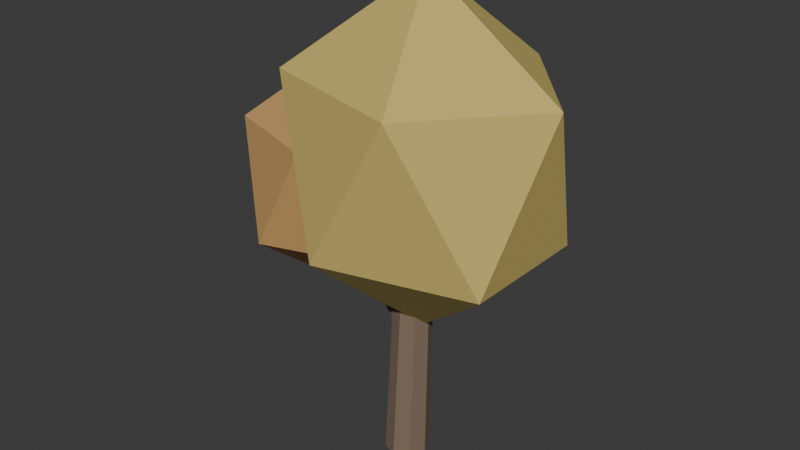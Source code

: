 # Source: campus_tree_autumn_bare_v01.blend  (saved by Blender 5.2.44; exported with 4.5.12 LTS)
import bpy
from mathutils import Matrix  # noqa: F401  (used for matrix-valued properties, if any)

bpy.ops.wm.read_factory_settings(use_empty=True)
scene = bpy.context.scene
scene.name = 'Scene'

# ---- collections
col_collection = bpy.data.collections.new('Collection'); scene.collection.children.link(col_collection)

# ---- images (referenced by path relative to the original .blend; pixels are not part of the script)
import os
ASSET_DIR = os.environ.get("B2B_ASSET_DIR", "")  # directory of the original .blend (textures are referenced by path, not embedded)
HERE = os.path.dirname(os.path.abspath(__file__))  # packed textures are extracted next to this script under _unpacked/

def load_image(name, relpath, width, height, colorspace="sRGB"):
    """Load a texture the original file referenced (path relative to the .blend, or extracted next to this script)."""
    p = next((c for c in (os.path.join(HERE, relpath), os.path.join(ASSET_DIR, relpath)) if relpath and os.path.exists(c)), "")
    if p:
        img = bpy.data.images.load(p, check_existing=True)
        img.name = name
    else:  # same state as the original file: an image datablock whose file is absent (Cycles renders it pink)
        img = bpy.data.images.new(name, width, height)
        img.source = "FILE"
        img.filepath = "//" + (relpath or name)
    img.colorspace_settings.name = colorspace
    return img
img_campus_forest_palette___packed = load_image('Campus forest palette · packed', '_unpacked/forest_palette.9ec37d1e.png', 64, 4, 'sRGB')

# ---- materials (node trees are filled in below, after node groups)
mat_campus_forest_palette = bpy.data.materials.new('campus_forest_palette')

# ---- material node trees
mat_campus_forest_palette.use_nodes = True; mat_campus_forest_palette.node_tree.nodes.clear()
_N = mat_campus_forest_palette.node_tree.nodes; _L = mat_campus_forest_palette.node_tree.links
n0 = _N.new('ShaderNodeBsdfPrincipled'); n0.name = 'Principled BSDF'; n0.location = (-200, 100)
n0.inputs[2].default_value = 0.92
n0.inputs[10].default_value = 0.005
n1 = _N.new('ShaderNodeOutputMaterial'); n1.name = 'Material Output'; n1.location = (200, 100)
n2 = _N.new('ShaderNodeTexImage'); n2.name = 'Image Texture'; n2.location = (0, 0)
n2.image = img_campus_forest_palette___packed
n2.interpolation = 'Closest'
n2.extension = 'EXTEND'
n3 = _N.new('ShaderNodeUVMap'); n3.name = 'UV Map'; n3.location = (0, 0)
n3.width = 160
n3.uv_map = 'ForestPalette'
_L.new(n0.outputs[0], n1.inputs[0])
_L.new(n3.outputs[0], n2.inputs[0])
_L.new(n2.outputs[0], n0.inputs[0])
n1.is_active_output = True

# ---- world
world_world = bpy.data.worlds.new('World'); scene.world = world_world
world_world.use_nodes = True; world_world.node_tree.nodes.clear()
_N = world_world.node_tree.nodes; _L = world_world.node_tree.links
n0 = _N.new('ShaderNodeOutputWorld'); n0.name = 'World Output'; n0.location = (200, 100)
n1 = _N.new('ShaderNodeBackground'); n1.name = 'Background'; n1.location = (-200, 100)
n1.inputs[0].default_value = (0.05088, 0.05088, 0.05088, 1.0)
_L.new(n1.outputs[0], n0.inputs[0])
n0.is_active_output = True
world_world.color = (0.05088, 0.05088, 0.05088)
world_world.sun_shadow_jitter_overblur = 0.0

# ---- meshes
me_campus_tree_autumn_bare_foliage = bpy.data.meshes.new('campus_tree_autumn_bare_foliage')
me_campus_tree_autumn_bare_foliage.from_pydata([(-0.1699, 0.0, 0.0), (-0.1201, -0.1202, 0.0), (-1.04e-17, -0.17, 0.0), (0.1201, -0.1202, 0.0), (0.1699, -2.082e-17, 0.0), (0.1201, 0.1202, 0.0), (3.121e-17, 0.17, 0.0), (-0.1201, 0.1202, 0.0), (-0.06251, 0.0, 1.945), (-0.0237, -0.09376, 1.943), (0.07, -0.1326, 1.94), (0.1637, -0.09376, 1.937), (0.2025, -1.624e-17, 1.935), (0.1637, 0.09376, 1.937), (0.07, 0.1326, 1.94), (-0.0237, 0.09376, 1.943), (-0.06619, 0.0, 0.9993), (-0.04186, -0.07069, 1.016), (0.01872, -0.09997, 1.052), (0.08004, -0.07069, 1.087), (0.1062, -1.224e-17, 1.101), (0.08186, 0.07069, 1.084), (0.02128, 0.09997, 1.048), (-0.04004, 0.07069, 1.013), (-0.6472, 0.03, 2.03), (-0.6282, -0.02514, 2.043), (-0.581, -0.04797, 2.072), (-0.5332, -0.02514, 2.099), (-0.5128, 0.03, 2.11), (-0.5318, 0.08514, 2.097), (-0.579, 0.108, 2.068), (-0.6268, 0.08514, 2.041), (0.15, 0.0, 1.15), (0.9821, -0.5047, 1.869), (-0.1678, -0.8166, 1.869), (-0.8786, 0.0, 1.869), (-0.1678, 0.8166, 1.869), (0.9821, 0.5047, 1.869), (0.4678, -0.8166, 3.031), (-0.6821, -0.5047, 3.031), (-0.6821, 0.5047, 3.031), (0.4678, 0.8166, 3.031), (1.179, 0.0, 3.031), (0.15, 0.0, 3.75), (-0.65, 0.04, 1.21), (-0.1001, -0.3701, 1.713), (-0.8601, -0.6235, 1.713), (-1.33, 0.04, 1.713), (-0.8601, 0.7035, 1.713), (-0.1001, 0.4501, 1.713), (-0.4399, -0.6235, 2.527), (-1.2, -0.3701, 2.527), (-1.2, 0.4501, 2.527), (-0.4399, 0.7035, 2.527), (0.02976, 0.04, 2.527), (-0.65, 0.04, 3.03)], [], [(7, 6, 5, 4, 3, 2, 1, 0), (8, 9, 10, 11, 12, 13, 14, 15), (0, 1, 9, 8), (1, 2, 10, 9), (2, 3, 11, 10), (3, 4, 12, 11), (4, 5, 13, 12), (5, 6, 14, 13), (6, 7, 15, 14), (7, 0, 8, 15), (23, 22, 21, 20, 19, 18, 17, 16), (24, 25, 26, 27, 28, 29, 30, 31), (16, 17, 25, 24), (17, 18, 26, 25), (18, 19, 27, 26), (19, 20, 28, 27), (20, 21, 29, 28), (21, 22, 30, 29), (22, 23, 31, 30), (23, 16, 24, 31), (32, 33, 34), (33, 32, 37), (32, 34, 35), (32, 35, 36), (32, 36, 37), (33, 37, 42), (34, 33, 38), (35, 34, 39), (36, 35, 40), (37, 36, 41), (33, 42, 38), (34, 38, 39), (35, 39, 40), (36, 40, 41), (37, 41, 42), (38, 42, 43), (39, 38, 43), (40, 39, 43), (41, 40, 43), (42, 41, 43), (44, 45, 46), (45, 44, 49), (44, 46, 47), (44, 47, 48), (44, 48, 49), (45, 49, 54), (46, 45, 50), (47, 46, 51), (48, 47, 52), (49, 48, 53), (45, 54, 50), (46, 50, 51), (47, 51, 52), (48, 52, 53), (49, 53, 54), (50, 54, 55), (51, 50, 55), (52, 51, 55), (53, 52, 55), (54, 53, 55)])
_uv = me_campus_tree_autumn_bare_foliage.uv_layers.new(name='ForestPalette')
_uv.uv.foreach_set('vector', [0.09375, 0.5, 0.09375, 0.5, 0.09375, 0.5, 0.09375, 0.5, 0.09375, 0.5, 0.09375, 0.5, 0.09375, 0.5, 0.09375, 0.5, 0.09375, 0.5, 0.09375, 0.5, 0.09375, 0.5, 0.09375, 0.5, 0.09375, 0.5, 0.09375, 0.5, 0.09375, 0.5, 0.09375, 0.5, 0.09375, 0.5, 0.09375, 0.5, 0.09375, 0.5, 0.09375, 0.5, 0.09375, 0.5, 0.09375, 0.5, 0.09375, 0.5, 0.09375, 0.5, 0.09375, 0.5, 0.09375, 0.5, 0.09375, 0.5, 0.09375, 0.5, 0.09375, 0.5, 0.09375, 0.5, 0.09375, 0.5, 0.09375, 0.5, 0.09375, 0.5, 0.09375, 0.5, 0.09375, 0.5, 0.09375, 0.5, 0.09375, 0.5, 0.09375, 0.5, 0.09375, 0.5, 0.09375, 0.5, 0.09375, 0.5, 0.09375, 0.5, 0.09375, 0.5, 0.09375, 0.5, 0.09375, 0.5, 0.09375, 0.5, 0.09375, 0.5, 0.09375, 0.5, 0.09375, 0.5, 0.09375, 0.5, 0.09375, 0.5, 0.09375, 0.5, 0.09375, 0.5, 0.09375, 0.5, 0.09375, 0.5, 0.09375, 0.5, 0.09375, 0.5, 0.09375, 0.5, 0.09375, 0.5, 0.09375, 0.5, 0.09375, 0.5, 0.09375, 0.5, 0.09375, 0.5, 0.09375, 0.5, 0.09375, 0.5, 0.09375, 0.5, 0.09375, 0.5, 0.09375, 0.5, 0.09375, 0.5, 0.09375, 0.5, 0.09375, 0.5, 0.09375, 0.5, 0.09375, 0.5, 0.09375, 0.5, 0.09375, 0.5, 0.09375, 0.5, 0.09375, 0.5, 0.09375, 0.5, 0.09375, 0.5, 0.09375, 0.5, 0.09375, 0.5, 0.09375, 0.5, 0.09375, 0.5, 0.09375, 0.5, 0.09375, 0.5, 0.09375, 0.5, 0.09375, 0.5, 0.09375, 0.5, 0.09375, 0.5, 0.09375, 0.5, 0.09375, 0.5, 0.09375, 0.5, 0.09375, 0.5, 0.09375, 0.5, 0.09375, 0.5, 0.09375, 0.5, 0.5938, 0.5, 0.5938, 0.5, 0.5938, 0.5, 0.5938, 0.5, 0.5938, 0.5, 0.5938, 0.5, 0.5938, 0.5, 0.5938, 0.5, 0.5938, 0.5, 0.5938, 0.5, 0.5938, 0.5, 0.5938, 0.5, 0.5938, 0.5, 0.5938, 0.5, 0.5938, 0.5, 0.5938, 0.5, 0.5938, 0.5, 0.5938, 0.5, 0.5938, 0.5, 0.5938, 0.5, 0.5938, 0.5, 0.5938, 0.5, 0.5938, 0.5, 0.5938, 0.5, 0.5938, 0.5, 0.5938, 0.5, 0.5938, 0.5, 0.5938, 0.5, 0.5938, 0.5, 0.5938, 0.5, 0.5938, 0.5, 0.5938, 0.5, 0.5938, 0.5, 0.5938, 0.5, 0.5938, 0.5, 0.5938, 0.5, 0.5938, 0.5, 0.5938, 0.5, 0.5938, 0.5, 0.5938, 0.5, 0.5938, 0.5, 0.5938, 0.5, 0.5938, 0.5, 0.5938, 0.5, 0.5938, 0.5, 0.5938, 0.5, 0.5938, 0.5, 0.5938, 0.5, 0.5938, 0.5, 0.5938, 0.5, 0.5938, 0.5, 0.5938, 0.5, 0.5938, 0.5, 0.5938, 0.5, 0.5938, 0.5, 0.5938, 0.5, 0.5938, 0.5, 0.5938, 0.5, 0.5938, 0.5, 0.5938, 0.5, 0.6562, 0.5, 0.6562, 0.5, 0.6562, 0.5, 0.6562, 0.5, 0.6562, 0.5, 0.6562, 0.5, 0.6562, 0.5, 0.6562, 0.5, 0.6562, 0.5, 0.6562, 0.5, 0.6562, 0.5, 0.6562, 0.5, 0.6562, 0.5, 0.6562, 0.5, 0.6562, 0.5, 0.6562, 0.5, 0.6562, 0.5, 0.6562, 0.5, 0.6562, 0.5, 0.6562, 0.5, 0.6562, 0.5, 0.6562, 0.5, 0.6562, 0.5, 0.6562, 0.5, 0.6562, 0.5, 0.6562, 0.5, 0.6562, 0.5, 0.6562, 0.5, 0.6562, 0.5, 0.6562, 0.5, 0.6562, 0.5, 0.6562, 0.5, 0.6562, 0.5, 0.6562, 0.5, 0.6562, 0.5, 0.6562, 0.5, 0.6562, 0.5, 0.6562, 0.5, 0.6562, 0.5, 0.6562, 0.5, 0.6562, 0.5, 0.6562, 0.5, 0.6562, 0.5, 0.6562, 0.5, 0.6562, 0.5, 0.6562, 0.5, 0.6562, 0.5, 0.6562, 0.5, 0.6562, 0.5, 0.6562, 0.5, 0.6562, 0.5, 0.6562, 0.5, 0.6562, 0.5, 0.6562, 0.5, 0.6562, 0.5, 0.6562, 0.5, 0.6562, 0.5, 0.6562, 0.5, 0.6562, 0.5, 0.6562, 0.5])
me_campus_tree_autumn_bare_foliage.materials.append(mat_campus_forest_palette)
me_campus_tree_autumn_bare_foliage.update()

# ---- objects
ob_root = bpy.data.objects.new('root', None)
ob_campus_tree_autumn_bare = bpy.data.objects.new('campus_tree_autumn_bare', me_campus_tree_autumn_bare_foliage)
ob_anchor_ui = bpy.data.objects.new('anchor_ui', None)

# ---- transforms, parenting, visibility, modifiers, constraints
ob_root.location = (0.0, 0.0, 0.0)
ob_campus_tree_autumn_bare.parent = ob_root
ob_campus_tree_autumn_bare.location = (0.0, 0.0, 0.0)
ob_anchor_ui.parent = ob_root
ob_anchor_ui.location = (0.0, 0.0, 4.0)

# ---- collection membership
scene.collection.objects.link(ob_root)
scene.collection.objects.link(ob_campus_tree_autumn_bare)
scene.collection.objects.link(ob_anchor_ui)

# ---- scene / render settings (as saved in the file)
scene.frame_start = 1; scene.frame_end = 250; scene.frame_set(1)
scene.render.engine = 'BLENDER_EEVEE_NEXT'
scene.render.bake_bias = 0.0
scene.render.bake_samples = 0
scene.render.compositor_device = 'GPU'
scene.eevee.use_volume_custom_range = False
scene.eevee.fast_gi_thickness_near = 0.1
scene.eevee.fast_gi_thickness_far = 0.0
scene.eevee.ray_tracing_options.screen_trace_thickness = 0.1
bpy.context.view_layer.update()

# ---- added for rendering (the .blend has no active camera and no usable light): camera, sun
cam_auto = bpy.data.cameras.new('AutoCamera')
cam_auto.lens = 50.0
cam_auto.sensor_width = 36.0
cam_auto.clip_end = 1000.0
ob_auto_camera = bpy.data.objects.new('AutoCamera', cam_auto)
scene.collection.objects.link(ob_auto_camera)
ob_auto_camera.location = (4.36373, -5.32718, 5.42646)
ob_auto_camera.rotation_euler = (1.09748, -7.21219e-08, 0.694738)
scene.camera = ob_auto_camera
light_auto_sun = bpy.data.lights.new('AutoSun', 'SUN')
light_auto_sun.energy = 3.0
light_auto_sun.angle = 0.0523599
ob_auto_sun = bpy.data.objects.new('AutoSun', light_auto_sun)
scene.collection.objects.link(ob_auto_sun)
ob_auto_sun.rotation_euler = (0.872665, 0.174533, 0.523599)
bpy.context.view_layer.update()
